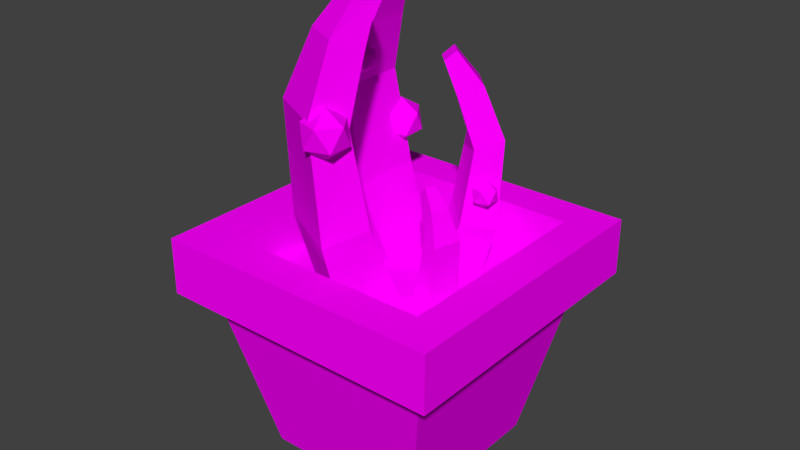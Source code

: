 # Source: vase05.blend  (saved by Blender 2.79.0; exported with 4.5.12 LTS)
import bpy
from mathutils import Matrix  # noqa: F401  (used for matrix-valued properties, if any)

bpy.ops.wm.read_factory_settings(use_empty=True)
scene = bpy.context.scene
scene.name = 'Scene'

# ---- collections
col_collection_1 = bpy.data.collections.new('Collection 1'); scene.collection.children.link(col_collection_1)

# ---- images (referenced by path relative to the original .blend; pixels are not part of the script)
import os
ASSET_DIR = os.environ.get("B2B_ASSET_DIR", "")  # directory of the original .blend (textures are referenced by path, not embedded)
HERE = os.path.dirname(os.path.abspath(__file__))  # packed textures are extracted next to this script under _unpacked/

def load_image(name, relpath, width, height, colorspace="sRGB"):
    """Load a texture the original file referenced (path relative to the .blend, or extracted next to this script)."""
    p = next((c for c in (os.path.join(HERE, relpath), os.path.join(ASSET_DIR, relpath)) if relpath and os.path.exists(c)), "")
    if p:
        img = bpy.data.images.load(p, check_existing=True)
        img.name = name
    else:  # same state as the original file: an image datablock whose file is absent (Cycles renders it pink)
        img = bpy.data.images.new(name, width, height)
        img.source = "FILE"
        img.filepath = "//" + (relpath or name)
    img.colorspace_settings.name = colorspace
    return img
img_texturecolors_png = load_image('textureColors.png', 'textureColors.png', 1024, 1024, 'sRGB')

# ---- materials (node trees are filled in below, after node groups)
mat_material = bpy.data.materials.new('Material')
mat_material.alpha_threshold = 0.0
mat_material.roughness = 0.5

# ---- material node trees
mat_material.use_nodes = True; mat_material.node_tree.nodes.clear()
_N = mat_material.node_tree.nodes; _L = mat_material.node_tree.links
n0 = _N.new('ShaderNodeOutputMaterial'); n0.name = 'Material Output'; n0.location = (300, 300)
n1 = _N.new('ShaderNodeBsdfDiffuse'); n1.name = 'Diffuse BSDF'; n1.location = (10, 300)
n2 = _N.new('ShaderNodeTexImage'); n2.name = 'Image Texture'; n2.location = (-180, 300)
n2.width = 140
n2.image = img_texturecolors_png
_L.new(n1.outputs[0], n0.inputs[0])
_L.new(n2.outputs[0], n1.inputs[0])
n0.is_active_output = True

# ---- world
world_world = bpy.data.worlds.new('World'); scene.world = world_world
world_world.color = (0.05088, 0.05088, 0.05088)
world_world.use_sun_shadow = False
world_world.sun_shadow_jitter_overblur = 0.0
world_world.cycles.sampling_method = 'MANUAL'

# ---- meshes
me_cube = bpy.data.meshes.new('Cube')
me_cube.from_pydata([(-0.6875, -0.6875, 1.192e-06), (-1.2, -1.2, 1.422), (-0.6875, 0.6875, 1.192e-06), (-1.2, 1.2, 1.422), (0.6875, -0.6875, 1.192e-06), (1.2, -1.2, 1.422), (0.6875, 0.6875, 1.192e-06), (1.2, 1.2, 1.422), (-0.5691, 0.04894, 1.427), (-0.7347, -0.03122, 2.067), (-0.5691, 0.504, 1.427), (-0.7347, 0.5841, 2.067), (-0.09508, 0.04894, 1.427), (-0.3726, -0.03122, 2.157), (-0.09508, 0.504, 1.427), (-0.3726, 0.5841, 2.157), (-0.7888, 0.01661, 3.0), (-0.7888, 0.5363, 3.0), (-0.4958, 0.5363, 2.907), (-0.4958, 0.01661, 2.907), (-0.5874, 0.1076, 3.514), (-0.5874, 0.4453, 3.514), (-0.3426, 0.4453, 3.398), (-0.3426, 0.1076, 3.398), (-0.3318, 0.1806, 3.845), (-0.3318, 0.3723, 3.845), (-0.2142, 0.3723, 3.746), (-0.2142, 0.1806, 3.746), (-1.0, -1.0, 1.422), (-1.0, 1.0, 1.422), (1.0, 1.0, 1.422), (1.0, -1.0, 1.422), (-0.886, -0.886, 1.891), (-0.886, 0.886, 1.891), (0.886, 0.886, 1.891), (0.886, -0.886, 1.891), (-1.2, -1.2, 1.891), (-1.2, 1.2, 1.891), (1.2, 1.2, 1.891), (1.2, -1.2, 1.891), (-0.886, -0.886, 1.504), (-0.886, 0.886, 1.504), (0.886, 0.886, 1.504), (0.886, -0.886, 1.504), (0.2248, 0.605, 1.427), (0.2722, 0.7365, 1.913), (0.4665, 0.3577, 1.427), (0.5991, 0.4021, 1.913), (-0.03272, 0.3532, 1.427), (0.0755, 0.5442, 1.981), (0.209, 0.1059, 1.427), (0.4023, 0.2098, 1.981), (0.327, 0.7392, 2.622), (0.6031, 0.4569, 2.622), (0.4439, 0.3012, 2.552), (0.1678, 0.5836, 2.552), (0.266, 0.5828, 3.013), (0.4453, 0.3994, 3.013), (0.3123, 0.2693, 2.924), (0.133, 0.4528, 2.924), (0.1658, 0.4074, 3.264), (0.2676, 0.3032, 3.264), (0.2037, 0.2408, 3.189), (0.102, 0.3449, 3.189), (0.01888, -0.6759, 1.427), (0.01436, -0.8598, 2.067), (-0.3857, -0.4676, 1.427), (-0.5328, -0.5782, 2.067), (0.2358, -0.2544, 1.427), (0.1801, -0.5379, 2.157), (-0.1688, -0.04619, 1.427), (-0.367, -0.2563, 2.157), (-0.05293, -0.886, 3.0), (-0.515, -0.6482, 3.0), (-0.3809, -0.3877, 2.907), (0.08117, -0.6255, 2.907), (-0.04171, -0.6653, 3.514), (-0.3419, -0.5108, 3.514), (-0.2299, -0.2932, 3.398), (0.07032, -0.4477, 3.398), (0.01039, -0.4046, 3.845), (-0.16, -0.3169, 3.845), (-0.1062, -0.2124, 3.746), (0.0642, -0.3001, 3.746), (0.4756, -0.007751, 1.29), (0.5559, 0.009978, 1.576), (0.4284, -0.2058, 1.29), (0.4922, -0.2578, 1.576), (0.2693, 0.04135, 1.29), (0.3984, 0.04749, 1.616), (0.2221, -0.1567, 1.29), (0.3346, -0.2203, 1.616), (0.5745, -0.01644, 1.993), (0.5207, -0.2426, 1.993), (0.3932, -0.2122, 1.952), (0.447, 0.01391, 1.952), (0.4775, -0.0352, 2.223), (0.4425, -0.1821, 2.223), (0.336, -0.1568, 2.171), (0.3709, -0.009837, 2.171), (0.3586, -0.04048, 2.372), (0.3388, -0.1239, 2.372), (0.2876, -0.1117, 2.327), (0.3075, -0.0283, 2.327), (0.001754, -0.7742, 2.716), (0.1394, -0.8742, 2.821), (-0.05084, -0.9361, 2.821), (-0.1684, -0.7742, 2.821), (-0.05084, -0.6123, 2.821), (0.1394, -0.6741, 2.821), (0.05435, -0.9361, 2.991), (-0.1359, -0.8742, 2.991), (-0.1359, -0.6741, 2.991), (0.05435, -0.6123, 2.991), (0.172, -0.7742, 2.991), (0.001754, -0.7742, 3.097), (0.527, 0.338, 2.108), (0.6066, 0.2801, 2.169), (0.4966, 0.2444, 2.169), (0.4286, 0.338, 2.169), (0.4966, 0.4315, 2.169), (0.6066, 0.3958, 2.169), (0.5574, 0.2444, 2.267), (0.4474, 0.2801, 2.267), (0.4474, 0.3958, 2.267), (0.5574, 0.4315, 2.267), (0.6254, 0.338, 2.267), (0.527, 0.338, 2.328), (-0.3888, 0.0562, 3.019), (-0.3092, -0.001636, 3.08), (-0.4192, -0.03738, 3.08), (-0.4872, 0.0562, 3.08), (-0.4192, 0.1498, 3.08), (-0.3092, 0.114, 3.08), (-0.3584, -0.03738, 3.178), (-0.4684, -0.001636, 3.178), (-0.4684, 0.114, 3.178), (-0.3584, 0.1498, 3.178), (-0.2904, 0.0562, 3.178), (-0.3888, 0.0562, 3.239), (-0.4658, 0.5737, 2.3), (-0.3319, 0.4764, 2.403), (-0.5169, 0.4164, 2.403), (-0.6312, 0.5737, 2.403), (-0.5169, 0.731, 2.403), (-0.3319, 0.6709, 2.403), (-0.4146, 0.4164, 2.568), (-0.5996, 0.4764, 2.568), (-0.5996, 0.6709, 2.568), (-0.4146, 0.731, 2.568), (-0.3003, 0.5737, 2.568), (-0.4658, 0.5737, 2.67)], [], [(0, 28, 29, 2), (2, 29, 30, 6), (6, 30, 31, 4), (4, 31, 28, 0), (2, 6, 4, 0), (5, 7, 38, 39), (8, 9, 11, 10), (10, 11, 15, 14), (14, 15, 13, 12), (12, 13, 9, 8), (10, 14, 12, 8), (15, 11, 17, 18), (19, 18, 22, 23), (13, 15, 18, 19), (11, 9, 16, 17), (9, 13, 19, 16), (20, 23, 27, 24), (17, 16, 20, 21), (16, 19, 23, 20), (18, 17, 21, 22), (26, 25, 24, 27), (22, 21, 25, 26), (23, 22, 26, 27), (21, 20, 24, 25), (1, 3, 29, 28), (3, 7, 30, 29), (7, 5, 31, 30), (5, 1, 28, 31), (35, 34, 42, 43), (3, 1, 36, 37), (1, 5, 39, 36), (7, 3, 37, 38), (32, 33, 37, 36), (33, 34, 38, 37), (34, 35, 39, 38), (35, 32, 36, 39), (42, 41, 40, 43), (33, 32, 40, 41), (32, 35, 43, 40), (34, 33, 41, 42), (44, 45, 47, 46), (46, 47, 51, 50), (50, 51, 49, 48), (48, 49, 45, 44), (46, 50, 48, 44), (51, 47, 53, 54), (55, 54, 58, 59), (49, 51, 54, 55), (47, 45, 52, 53), (45, 49, 55, 52), (56, 59, 63, 60), (53, 52, 56, 57), (52, 55, 59, 56), (54, 53, 57, 58), (62, 61, 60, 63), (58, 57, 61, 62), (59, 58, 62, 63), (57, 56, 60, 61), (64, 65, 67, 66), (66, 67, 71, 70), (70, 71, 69, 68), (68, 69, 65, 64), (66, 70, 68, 64), (71, 67, 73, 74), (75, 74, 78, 79), (69, 71, 74, 75), (67, 65, 72, 73), (65, 69, 75, 72), (76, 79, 83, 80), (73, 72, 76, 77), (72, 75, 79, 76), (74, 73, 77, 78), (82, 81, 80, 83), (78, 77, 81, 82), (79, 78, 82, 83), (77, 76, 80, 81), (84, 85, 87, 86), (86, 87, 91, 90), (90, 91, 89, 88), (88, 89, 85, 84), (86, 90, 88, 84), (91, 87, 93, 94), (95, 94, 98, 99), (89, 91, 94, 95), (87, 85, 92, 93), (85, 89, 95, 92), (96, 99, 103, 100), (93, 92, 96, 97), (92, 95, 99, 96), (94, 93, 97, 98), (102, 101, 100, 103), (98, 97, 101, 102), (99, 98, 102, 103), (97, 96, 100, 101), (104, 105, 106), (105, 104, 109), (104, 106, 107), (104, 107, 108), (104, 108, 109), (105, 109, 114), (106, 105, 110), (107, 106, 111), (108, 107, 112), (109, 108, 113), (105, 114, 110), (106, 110, 111), (107, 111, 112), (108, 112, 113), (109, 113, 114), (110, 114, 115), (111, 110, 115), (112, 111, 115), (113, 112, 115), (114, 113, 115), (116, 117, 118), (117, 116, 121), (116, 118, 119), (116, 119, 120), (116, 120, 121), (117, 121, 126), (118, 117, 122), (119, 118, 123), (120, 119, 124), (121, 120, 125), (117, 126, 122), (118, 122, 123), (119, 123, 124), (120, 124, 125), (121, 125, 126), (122, 126, 127), (123, 122, 127), (124, 123, 127), (125, 124, 127), (126, 125, 127), (128, 129, 130), (129, 128, 133), (128, 130, 131), (128, 131, 132), (128, 132, 133), (129, 133, 138), (130, 129, 134), (131, 130, 135), (132, 131, 136), (133, 132, 137), (129, 138, 134), (130, 134, 135), (131, 135, 136), (132, 136, 137), (133, 137, 138), (134, 138, 139), (135, 134, 139), (136, 135, 139), (137, 136, 139), (138, 137, 139), (140, 141, 142), (141, 140, 145), (140, 142, 143), (140, 143, 144), (140, 144, 145), (141, 145, 150), (142, 141, 146), (143, 142, 147), (144, 143, 148), (145, 144, 149), (141, 150, 146), (142, 146, 147), (143, 147, 148), (144, 148, 149), (145, 149, 150), (146, 150, 151), (147, 146, 151), (148, 147, 151), (149, 148, 151), (150, 149, 151)])
_uv = me_cube.uv_layers.new(name='UVMap')
_uv.uv.foreach_set('vector', [0.2263, 0.1512, 0.2734, 0.1512, 0.2734, 0.1984, 0.2263, 0.1984, 0.2263, 0.1512, 0.2734, 0.1512, 0.2734, 0.1984, 0.2263, 0.1984, 0.2263, 0.1512, 0.2734, 0.1512, 0.2734, 0.1984, 0.2263, 0.1984, 0.2263, 0.1512, 0.2734, 0.1512, 0.2734, 0.1984, 0.2263, 0.1984, 0.2263, 0.1512, 0.2734, 0.1512, 0.2734, 0.1984, 0.2263, 0.1984, 0.2263, 0.1512, 0.2734, 0.1512, 0.2734, 0.1984, 0.2263, 0.1984, 0.4428, 0.1572, 0.49, 0.1572, 0.49, 0.2044, 0.4428, 0.2044, 0.4428, 0.1572, 0.49, 0.1572, 0.49, 0.2044, 0.4428, 0.2044, 0.4428, 0.1572, 0.49, 0.1572, 0.49, 0.2044, 0.4428, 0.2044, 0.4428, 0.1572, 0.49, 0.1572, 0.49, 0.2044, 0.4428, 0.2044, 0.4428, 0.1572, 0.49, 0.1572, 0.49, 0.2044, 0.4428, 0.2044, 0.4428, 0.1572, 0.49, 0.1572, 0.49, 0.2044, 0.4428, 0.2044, 0.4428, 0.1572, 0.49, 0.1572, 0.49, 0.2044, 0.4428, 0.2044, 0.4428, 0.1572, 0.49, 0.1572, 0.49, 0.2044, 0.4428, 0.2044, 0.4428, 0.1572, 0.49, 0.1572, 0.49, 0.2044, 0.4428, 0.2044, 0.4428, 0.1572, 0.49, 0.1572, 0.49, 0.2044, 0.4428, 0.2044, 0.4428, 0.1572, 0.49, 0.1572, 0.49, 0.2044, 0.4428, 0.2044, 0.4428, 0.1572, 0.49, 0.1572, 0.49, 0.2044, 0.4428, 0.2044, 0.4428, 0.1572, 0.49, 0.1572, 0.49, 0.2044, 0.4428, 0.2044, 0.4428, 0.1572, 0.49, 0.1572, 0.49, 0.2044, 0.4428, 0.2044, 0.4428, 0.1572, 0.49, 0.1572, 0.49, 0.2044, 0.4428, 0.2044, 0.4428, 0.1572, 0.49, 0.1572, 0.49, 0.2044, 0.4428, 0.2044, 0.4428, 0.1572, 0.49, 0.1572, 0.49, 0.2044, 0.4428, 0.2044, 0.4428, 0.1572, 0.49, 0.1572, 0.49, 0.2044, 0.4428, 0.2044, 0.2263, 0.1512, 0.2734, 0.1512, 0.2734, 0.1984, 0.2263, 0.1984, 0.2263, 0.1512, 0.2734, 0.1512, 0.2734, 0.1984, 0.2263, 0.1984, 0.2263, 0.1512, 0.2734, 0.1512, 0.2734, 0.1984, 0.2263, 0.1984, 0.2263, 0.1512, 0.2734, 0.1512, 0.2734, 0.1984, 0.2263, 0.1984, 0.2263, 0.1512, 0.2734, 0.1512, 0.2734, 0.1984, 0.2263, 0.1984, 0.2263, 0.1512, 0.2734, 0.1512, 0.2734, 0.1984, 0.2263, 0.1984, 0.2263, 0.1512, 0.2734, 0.1512, 0.2734, 0.1984, 0.2263, 0.1984, 0.2263, 0.1512, 0.2734, 0.1512, 0.2734, 0.1984, 0.2263, 0.1984, 0.2263, 0.1512, 0.2734, 0.1512, 0.2734, 0.1984, 0.2263, 0.1984, 0.2263, 0.1512, 0.2734, 0.1512, 0.2734, 0.1984, 0.2263, 0.1984, 0.2263, 0.1512, 0.2734, 0.1512, 0.2734, 0.1984, 0.2263, 0.1984, 0.2263, 0.1512, 0.2734, 0.1512, 0.2734, 0.1984, 0.2263, 0.1984, 0.3732, 0.9188, 0.4204, 0.9188, 0.4204, 0.9659, 0.3732, 0.9659, 0.2263, 0.1512, 0.2734, 0.1512, 0.2734, 0.1984, 0.2263, 0.1984, 0.2263, 0.1512, 0.2734, 0.1512, 0.2734, 0.1984, 0.2263, 0.1984, 0.2263, 0.1512, 0.2734, 0.1512, 0.2734, 0.1984, 0.2263, 0.1984, 0.4428, 0.1572, 0.49, 0.1572, 0.49, 0.2044, 0.4428, 0.2044, 0.4428, 0.1572, 0.49, 0.1572, 0.49, 0.2044, 0.4428, 0.2044, 0.4428, 0.1572, 0.49, 0.1572, 0.49, 0.2044, 0.4428, 0.2044, 0.4428, 0.1572, 0.49, 0.1572, 0.49, 0.2044, 0.4428, 0.2044, 0.4428, 0.1572, 0.49, 0.1572, 0.49, 0.2044, 0.4428, 0.2044, 0.4428, 0.1572, 0.49, 0.1572, 0.49, 0.2044, 0.4428, 0.2044, 0.4428, 0.1572, 0.49, 0.1572, 0.49, 0.2044, 0.4428, 0.2044, 0.4428, 0.1572, 0.49, 0.1572, 0.49, 0.2044, 0.4428, 0.2044, 0.4428, 0.1572, 0.49, 0.1572, 0.49, 0.2044, 0.4428, 0.2044, 0.4428, 0.1572, 0.49, 0.1572, 0.49, 0.2044, 0.4428, 0.2044, 0.4428, 0.1572, 0.49, 0.1572, 0.49, 0.2044, 0.4428, 0.2044, 0.4428, 0.1572, 0.49, 0.1572, 0.49, 0.2044, 0.4428, 0.2044, 0.4428, 0.1572, 0.49, 0.1572, 0.49, 0.2044, 0.4428, 0.2044, 0.4428, 0.1572, 0.49, 0.1572, 0.49, 0.2044, 0.4428, 0.2044, 0.4428, 0.1572, 0.49, 0.1572, 0.49, 0.2044, 0.4428, 0.2044, 0.4428, 0.1572, 0.49, 0.1572, 0.49, 0.2044, 0.4428, 0.2044, 0.4428, 0.1572, 0.49, 0.1572, 0.49, 0.2044, 0.4428, 0.2044, 0.4428, 0.1572, 0.49, 0.1572, 0.49, 0.2044, 0.4428, 0.2044, 0.4428, 0.1572, 0.49, 0.1572, 0.49, 0.2044, 0.4428, 0.2044, 0.4428, 0.1572, 0.49, 0.1572, 0.49, 0.2044, 0.4428, 0.2044, 0.4428, 0.1572, 0.49, 0.1572, 0.49, 0.2044, 0.4428, 0.2044, 0.4428, 0.1572, 0.49, 0.1572, 0.49, 0.2044, 0.4428, 0.2044, 0.4428, 0.1572, 0.49, 0.1572, 0.49, 0.2044, 0.4428, 0.2044, 0.4428, 0.1572, 0.49, 0.1572, 0.49, 0.2044, 0.4428, 0.2044, 0.4428, 0.1572, 0.49, 0.1572, 0.49, 0.2044, 0.4428, 0.2044, 0.4428, 0.1572, 0.49, 0.1572, 0.49, 0.2044, 0.4428, 0.2044, 0.4428, 0.1572, 0.49, 0.1572, 0.49, 0.2044, 0.4428, 0.2044, 0.4428, 0.1572, 0.49, 0.1572, 0.49, 0.2044, 0.4428, 0.2044, 0.4428, 0.1572, 0.49, 0.1572, 0.49, 0.2044, 0.4428, 0.2044, 0.4428, 0.1572, 0.49, 0.1572, 0.49, 0.2044, 0.4428, 0.2044, 0.4428, 0.1572, 0.49, 0.1572, 0.49, 0.2044, 0.4428, 0.2044, 0.4428, 0.1572, 0.49, 0.1572, 0.49, 0.2044, 0.4428, 0.2044, 0.4428, 0.1572, 0.49, 0.1572, 0.49, 0.2044, 0.4428, 0.2044, 0.4428, 0.1572, 0.49, 0.1572, 0.49, 0.2044, 0.4428, 0.2044, 0.4428, 0.1572, 0.49, 0.1572, 0.49, 0.2044, 0.4428, 0.2044, 0.4428, 0.1572, 0.49, 0.1572, 0.49, 0.2044, 0.4428, 0.2044, 0.4428, 0.1572, 0.49, 0.1572, 0.49, 0.2044, 0.4428, 0.2044, 0.4428, 0.1572, 0.49, 0.1572, 0.49, 0.2044, 0.4428, 0.2044, 0.4428, 0.1572, 0.49, 0.1572, 0.49, 0.2044, 0.4428, 0.2044, 0.4428, 0.1572, 0.49, 0.1572, 0.49, 0.2044, 0.4428, 0.2044, 0.4428, 0.1572, 0.49, 0.1572, 0.49, 0.2044, 0.4428, 0.2044, 0.4428, 0.1572, 0.49, 0.1572, 0.49, 0.2044, 0.4428, 0.2044, 0.4428, 0.1572, 0.49, 0.1572, 0.49, 0.2044, 0.4428, 0.2044, 0.4428, 0.1572, 0.49, 0.1572, 0.49, 0.2044, 0.4428, 0.2044, 0.4428, 0.1572, 0.49, 0.1572, 0.49, 0.2044, 0.4428, 0.2044, 0.4428, 0.1572, 0.49, 0.1572, 0.49, 0.2044, 0.4428, 0.2044, 0.4428, 0.1572, 0.49, 0.1572, 0.49, 0.2044, 0.4428, 0.2044, 0.4428, 0.1572, 0.49, 0.1572, 0.49, 0.2044, 0.4428, 0.2044, 0.4428, 0.1572, 0.49, 0.1572, 0.49, 0.2044, 0.4428, 0.2044, 0.4428, 0.1572, 0.49, 0.1572, 0.49, 0.2044, 0.4428, 0.2044, 0.4428, 0.1572, 0.49, 0.1572, 0.49, 0.2044, 0.4428, 0.2044, 0.4428, 0.1572, 0.49, 0.1572, 0.49, 0.2044, 0.4428, 0.2044, 0.4428, 0.1572, 0.49, 0.1572, 0.49, 0.2044, 0.4428, 0.2044, 0.4428, 0.1572, 0.49, 0.1572, 0.49, 0.2044, 0.4428, 0.2044, 0.1508, 0.7137, 0.2012, 0.7137, 0.2012, 0.7641, 0.1508, 0.7137, 0.2012, 0.7137, 0.2012, 0.7641, 0.1508, 0.7137, 0.2012, 0.7137, 0.2012, 0.7641, 0.1508, 0.7137, 0.2012, 0.7137, 0.2012, 0.7641, 0.1508, 0.7137, 0.2012, 0.7137, 0.2012, 0.7641, 0.1508, 0.7137, 0.2012, 0.7137, 0.2012, 0.7641, 0.1508, 0.7137, 0.2012, 0.7137, 0.2012, 0.7641, 0.1508, 0.7137, 0.2012, 0.7137, 0.2012, 0.7641, 0.1508, 0.7137, 0.2012, 0.7137, 0.2012, 0.7641, 0.1508, 0.7137, 0.2012, 0.7137, 0.2012, 0.7641, 0.1508, 0.7137, 0.2012, 0.7137, 0.2012, 0.7641, 0.1508, 0.7137, 0.2012, 0.7137, 0.2012, 0.7641, 0.1508, 0.7137, 0.2012, 0.7137, 0.2012, 0.7641, 0.1508, 0.7137, 0.2012, 0.7137, 0.2012, 0.7641, 0.1508, 0.7137, 0.2012, 0.7137, 0.2012, 0.7641, 0.1508, 0.7137, 0.2012, 0.7137, 0.2012, 0.7641, 0.1508, 0.7137, 0.2012, 0.7137, 0.2012, 0.7641, 0.1508, 0.7137, 0.2012, 0.7137, 0.2012, 0.7641, 0.1508, 0.7137, 0.2012, 0.7137, 0.2012, 0.7641, 0.1508, 0.7137, 0.2012, 0.7137, 0.2012, 0.7641, 0.1508, 0.7137, 0.2012, 0.7137, 0.2012, 0.7641, 0.1508, 0.7137, 0.2012, 0.7137, 0.2012, 0.7641, 0.1508, 0.7137, 0.2012, 0.7137, 0.2012, 0.7641, 0.1508, 0.7137, 0.2012, 0.7137, 0.2012, 0.7641, 0.1508, 0.7137, 0.2012, 0.7137, 0.2012, 0.7641, 0.1508, 0.7137, 0.2012, 0.7137, 0.2012, 0.7641, 0.1508, 0.7137, 0.2012, 0.7137, 0.2012, 0.7641, 0.1508, 0.7137, 0.2012, 0.7137, 0.2012, 0.7641, 0.1508, 0.7137, 0.2012, 0.7137, 0.2012, 0.7641, 0.1508, 0.7137, 0.2012, 0.7137, 0.2012, 0.7641, 0.1508, 0.7137, 0.2012, 0.7137, 0.2012, 0.7641, 0.1508, 0.7137, 0.2012, 0.7137, 0.2012, 0.7641, 0.1508, 0.7137, 0.2012, 0.7137, 0.2012, 0.7641, 0.1508, 0.7137, 0.2012, 0.7137, 0.2012, 0.7641, 0.1508, 0.7137, 0.2012, 0.7137, 0.2012, 0.7641, 0.1508, 0.7137, 0.2012, 0.7137, 0.2012, 0.7641, 0.1508, 0.7137, 0.2012, 0.7137, 0.2012, 0.7641, 0.1508, 0.7137, 0.2012, 0.7137, 0.2012, 0.7641, 0.1508, 0.7137, 0.2012, 0.7137, 0.2012, 0.7641, 0.1508, 0.7137, 0.2012, 0.7137, 0.2012, 0.7641, 0.1508, 0.7137, 0.2012, 0.7137, 0.2012, 0.7641, 0.1508, 0.7137, 0.2012, 0.7137, 0.2012, 0.7641, 0.1508, 0.7137, 0.2012, 0.7137, 0.2012, 0.7641, 0.1508, 0.7137, 0.2012, 0.7137, 0.2012, 0.7641, 0.1508, 0.7137, 0.2012, 0.7137, 0.2012, 0.7641, 0.1508, 0.7137, 0.2012, 0.7137, 0.2012, 0.7641, 0.1508, 0.7137, 0.2012, 0.7137, 0.2012, 0.7641, 0.1508, 0.7137, 0.2012, 0.7137, 0.2012, 0.7641, 0.1508, 0.7137, 0.2012, 0.7137, 0.2012, 0.7641, 0.1508, 0.7137, 0.2012, 0.7137, 0.2012, 0.7641, 0.1508, 0.7137, 0.2012, 0.7137, 0.2012, 0.7641, 0.1508, 0.7137, 0.2012, 0.7137, 0.2012, 0.7641, 0.1508, 0.7137, 0.2012, 0.7137, 0.2012, 0.7641, 0.1508, 0.7137, 0.2012, 0.7137, 0.2012, 0.7641, 0.1508, 0.7137, 0.2012, 0.7137, 0.2012, 0.7641, 0.1508, 0.7137, 0.2012, 0.7137, 0.2012, 0.7641, 0.1508, 0.7137, 0.2012, 0.7137, 0.2012, 0.7641, 0.1508, 0.7137, 0.2012, 0.7137, 0.2012, 0.7641, 0.1508, 0.7137, 0.2012, 0.7137, 0.2012, 0.7641, 0.1508, 0.7137, 0.2012, 0.7137, 0.2012, 0.7641, 0.1508, 0.7137, 0.2012, 0.7137, 0.2012, 0.7641, 0.1508, 0.7137, 0.2012, 0.7137, 0.2012, 0.7641, 0.1508, 0.7137, 0.2012, 0.7137, 0.2012, 0.7641, 0.1508, 0.7137, 0.2012, 0.7137, 0.2012, 0.7641, 0.1508, 0.7137, 0.2012, 0.7137, 0.2012, 0.7641, 0.1508, 0.7137, 0.2012, 0.7137, 0.2012, 0.7641, 0.1508, 0.7137, 0.2012, 0.7137, 0.2012, 0.7641, 0.1508, 0.7137, 0.2012, 0.7137, 0.2012, 0.7641, 0.1508, 0.7137, 0.2012, 0.7137, 0.2012, 0.7641, 0.1508, 0.7137, 0.2012, 0.7137, 0.2012, 0.7641, 0.1508, 0.7137, 0.2012, 0.7137, 0.2012, 0.7641, 0.1508, 0.7137, 0.2012, 0.7137, 0.2012, 0.7641, 0.1508, 0.7137, 0.2012, 0.7137, 0.2012, 0.7641, 0.1508, 0.7137, 0.2012, 0.7137, 0.2012, 0.7641, 0.1508, 0.7137, 0.2012, 0.7137, 0.2012, 0.7641, 0.1508, 0.7137, 0.2012, 0.7137, 0.2012, 0.7641, 0.1508, 0.7137, 0.2012, 0.7137, 0.2012, 0.7641, 0.1508, 0.7137, 0.2012, 0.7137, 0.2012, 0.7641, 0.1508, 0.7137, 0.2012, 0.7137, 0.2012, 0.7641, 0.1508, 0.7137, 0.2012, 0.7137, 0.2012, 0.7641])
me_cube.materials.append(mat_material)
me_cube.use_remesh_preserve_volume = False
me_cube.use_remesh_preserve_attributes = False
me_cube.use_mirror_vertex_groups = False
me_cube.update()

# ---- objects
ob_cube = bpy.data.objects.new('Cube', me_cube)

# ---- transforms, parenting, visibility, modifiers, constraints
ob_cube.location = (0.0, 0.0, 0.0)
ob_cube.scale = (0.1, 0.1, 0.1)
ob_cube.lineart.crease_threshold = 0.0

# ---- collection membership
col_collection_1.objects.link(ob_cube)

# ---- scene / render settings (as saved in the file)
scene.frame_start = 1; scene.frame_end = 250; scene.frame_set(2)
scene.render.engine = 'CYCLES'
scene.render.resolution_percentage = 50
scene.render.dither_intensity = 0.0
scene.cycles.use_denoising = False
scene.cycles.samples = 128
scene.cycles.sampling_pattern = 'TABULATED_SOBOL'
scene.cycles.use_adaptive_sampling = False
scene.cycles.use_light_tree = False
scene.cycles.blur_glossy = 0.0
scene.cycles.sample_clamp_indirect = 0.0
scene.view_settings.view_transform = 'Standard'
bpy.context.view_layer.update()

# ---- added for rendering (the .blend has no active camera and no usable light): camera, sun
cam_auto = bpy.data.cameras.new('AutoCamera')
cam_auto.lens = 50.0
cam_auto.sensor_width = 36.0
cam_auto.clip_end = 1000.0
ob_auto_camera = bpy.data.objects.new('AutoCamera', cam_auto)
scene.collection.objects.link(ob_auto_camera)
ob_auto_camera.location = (0.474533, -0.56944, 0.571883)
ob_auto_camera.rotation_euler = (1.09748, -7.21219e-08, 0.694738)
scene.camera = ob_auto_camera
light_auto_sun = bpy.data.lights.new('AutoSun', 'SUN')
light_auto_sun.energy = 3.0
light_auto_sun.angle = 0.0523599
ob_auto_sun = bpy.data.objects.new('AutoSun', light_auto_sun)
scene.collection.objects.link(ob_auto_sun)
ob_auto_sun.rotation_euler = (0.872665, 0.174533, 0.523599)
bpy.context.view_layer.update()
